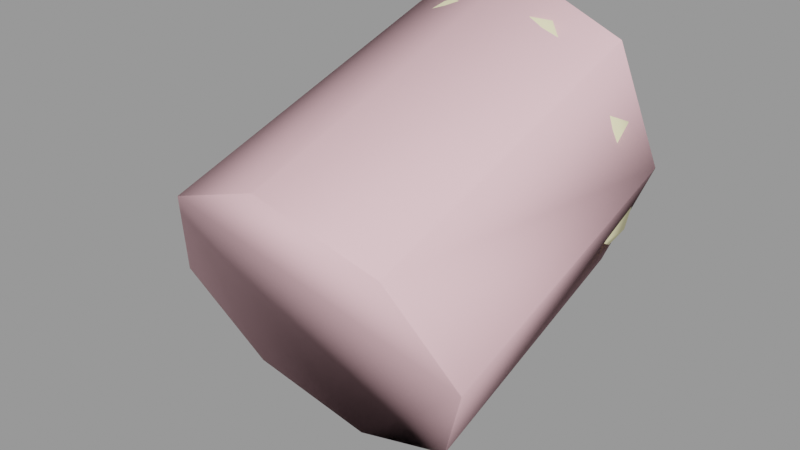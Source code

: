 # Source: steps_pipe_connection.blend  (saved by Blender 2.92.15; exported with 4.5.12 LTS)
import bpy
from mathutils import Matrix  # noqa: F401  (used for matrix-valued properties, if any)

bpy.ops.wm.read_factory_settings(use_empty=True)
scene = bpy.context.scene
scene.name = 'steps_pipe_connection.qc'

# ---- collections
col_steps_pipe_connection = bpy.data.collections.new('steps_pipe_connection'); scene.collection.children.link(col_steps_pipe_connection)

# ---- materials (node trees are filled in below, after node groups)
mat_steps_pipes_piece = bpy.data.materials.new('steps_pipes_piece')
mat_steps_pipes_piece.use_transparent_shadow = False
mat_steps_pipes_piece.diffuse_color = (0.9867, 0.921, 0.5571, 1.0)
mat_phy = bpy.data.materials.new('  phy')
mat_phy.use_transparent_shadow = False
mat_phy.diffuse_color = (0.9878, 0.6081, 0.6569, 1.0)

# ---- material node trees

# ---- meshes
me_steps_pipe_connection_reference = bpy.data.meshes.new('steps_pipe_connection_reference')
me_steps_pipe_connection_reference.from_pydata([(9.239, -7.076, -5.847), (9.239, -10.93, -7.4), (7.071, -6.34, -8.848), (7.071, -10.0, -10.34), (7.071, 0.2975, -6.878), (7.071, -2.906, -7.694), (3.827, 0.2975, -9.046), (3.827, -2.62, -9.767), (9.239, -8.812, 1.232), (10.0, -7.944, -2.307), (10.0, -3.837, -0.9324), (9.239, -4.341, 2.727), (7.071, -4.769, 5.829), (9.239, 0.2975, 4.019), (7.071, 0.2975, 7.264), (7.877, 0.8278, 8.069), (10.29, 0.8278, 4.455), (10.0, 0.2975, 0.1926), (11.14, 0.8278, 0.1926), (9.239, 0.2975, -3.634), (10.29, 0.8278, -4.07), (9.239, -3.333, -4.592), (3.827, -5.848, -10.85), (3.827, -9.386, -12.31), (7.877, 0.8278, -7.684), (4.263, 0.8278, -10.1), (10.29, 3.47, -4.07), (11.14, 3.47, 0.1926), (10.29, 3.47, 4.455), (7.877, 3.47, 8.069), (4.263, 3.47, 10.48), (4.263, 0.8278, 10.48), (3.827, 0.2975, 9.431), (3.827, -5.054, 7.902), (3.827, -10.04, 6.239), (7.071, -9.548, 4.233), (3.827, -14.66, 4.44), (-8e-06, 3.47, 11.33), (-8e-06, 4.0, 10.19), (-8e-06, 0.8278, 11.33), (-8e-06, 0.2975, 10.19), (-8e-06, -5.154, 8.63), (-8e-06, -10.21, 6.943), (-7e-06, -14.88, 5.13), (4.102, -15.22, 4.954), (7.071, -14.04, 2.476), (7.588, -14.54, 2.848), (9.239, -13.12, -0.4643), (9.926, -13.51, -0.3148), (10.0, -12.02, -3.932), (10.75, -12.29, -4.056), (-7e-06, -15.46, 5.692), (-7e-06, -19.15, 3.193), (3.827, -18.91, 2.508), (-7e-06, -19.12, 4.034), (4.102, -18.86, 3.301), (7.588, -18.13, 1.209), (9.926, -17.03, -1.934), (10.75, -15.73, -5.651), (9.926, -14.43, -9.367), (9.926, -11.07, -7.796), (7.588, -13.33, -12.51), (7.588, -10.04, -10.96), (4.102, -12.59, -14.6), (4.102, -9.358, -13.06), (-7e-06, -12.34, -15.33), (-7e-06, -13.0, -14.81), (3.827, -13.23, -14.12), (7.071, -13.9, -12.17), (9.239, -14.9, -9.252), (10.0, -16.07, -5.807), (9.239, -17.25, -2.363), (7.071, -18.25, 0.5566), (-8e-06, -9.118, -13.8), (-4.102, -9.358, -13.06), (-4.102, -12.59, -14.6), (-7.588, -10.04, -10.96), (-7.588, -13.33, -12.51), (-9.926, -11.07, -7.796), (-9.926, -14.43, -9.367), (-10.75, -12.29, -4.056), (-10.75, -15.73, -5.651), (-9.926, -13.51, -0.3149), (-9.926, -17.03, -1.934), (-10.0, -16.07, -5.807), (-9.239, -17.25, -2.363), (-3.827, -13.23, -14.12), (-7.071, -13.9, -12.17), (-9.239, -14.9, -9.252), (-10.0, -12.02, -3.932), (-9.239, -10.93, -7.4), (-7.071, -10.0, -10.34), (-3.827, -9.386, -12.31), (-8e-06, -9.169, -12.99), (-8e-06, -5.676, -11.56), (-8e-06, -2.52, -10.49), (-8e-06, 0.2975, -9.807), (-9.239, -7.076, -5.847), (-3.827, -2.62, -9.767), (-3.827, -5.848, -10.85), (-7.071, -6.34, -8.848), (-7.071, -2.906, -7.694), (-3.827, 0.2975, -9.046), (-8e-06, 0.8278, -10.95), (4.263, 3.47, -10.1), (7.877, 3.47, -7.684), (-8e-06, 3.47, -10.95), (-4.263, 0.8278, -10.1), (-7.071, 0.2975, -6.878), (-9.239, -3.333, -4.592), (-10.0, -7.944, -2.307), (-9.239, -13.12, -0.4643), (-7.588, -14.54, 2.848), (-7.588, -18.13, 1.209), (-7.071, -18.25, 0.5566), (-4.102, -18.86, 3.301), (-3.827, -18.91, 2.508), (-4.102, -15.22, 4.954), (-7.071, -14.04, 2.476), (-9.239, -8.812, 1.232), (-10.0, -3.837, -0.9324), (-9.239, 0.2975, -3.634), (-7.877, 0.8278, -7.684), (-4.263, 3.47, -10.1), (-9.239, -4.341, 2.727), (-10.0, 0.2975, 0.1926), (-10.29, 0.8278, -4.07), (-7.877, 3.47, -7.684), (-3.827, -14.66, 4.44), (-7.071, -9.548, 4.233), (-7.071, -4.769, 5.829), (-9.239, 0.2975, 4.019), (-11.14, 0.8278, 0.1926), (-10.29, 3.47, -4.07), (-7.071, 4.0, -6.878), (-3.827, 4.0, -9.046), (-3.827, -10.04, 6.239), (-9.239, 4.0, -3.634), (-3.827, 4.0, 9.431), (-4.263, 3.47, 10.48), (-7.071, 4.0, 7.264), (-7.877, 3.47, 8.069), (-9.239, 4.0, 4.019), (-10.29, 3.47, 4.455), (-10.0, 4.0, 0.1926), (-11.14, 3.47, 0.1926), (-10.29, 0.8278, 4.455), (-7.071, 0.2975, 7.264), (-3.827, -5.054, 7.902), (-3.827, 0.2975, 9.431), (-4.263, 0.8278, 10.48), (-7.877, 0.8278, 8.069), (-8e-06, 4.0, -9.807), (3.827, 4.0, -9.046), (7.071, 4.0, -6.878), (9.239, 4.0, -3.634), (10.0, 4.0, 0.1926), (9.239, 4.0, 4.019), (7.071, 4.0, 7.264), (3.827, 4.0, 9.431)], [], [(0, 1, 2), (1, 3, 2), (4, 5, 6), (6, 5, 7), (8, 9, 10), (11, 8, 10), (8, 11, 12), (13, 12, 11), (14, 12, 13), (14, 13, 15), (16, 15, 13), (13, 17, 16), (18, 16, 17), (17, 19, 18), (20, 18, 19), (19, 4, 20), (19, 21, 4), (4, 21, 5), (21, 0, 5), (0, 2, 5), (5, 2, 7), (2, 22, 7), (2, 3, 22), (3, 23, 22), (9, 0, 21), (10, 9, 21), (21, 19, 10), (17, 10, 19), (17, 11, 10), (13, 11, 17), (24, 4, 25), (24, 20, 4), (20, 24, 26), (20, 26, 27), (18, 20, 27), (18, 27, 28), (16, 18, 28), (16, 28, 29), (15, 16, 29), (15, 29, 30), (31, 15, 30), (15, 31, 14), (32, 14, 31), (32, 33, 14), (14, 33, 12), (33, 34, 12), (34, 35, 12), (34, 36, 35), (35, 8, 12), (37, 30, 38), (31, 30, 37), (39, 31, 37), (31, 39, 32), (40, 32, 39), (40, 41, 32), (32, 41, 33), (41, 42, 33), (42, 34, 33), (43, 34, 42), (36, 34, 43), (36, 43, 44), (45, 36, 44), (46, 45, 44), (47, 45, 46), (48, 47, 46), (49, 47, 48), (50, 49, 48), (36, 45, 35), (35, 45, 8), (45, 47, 8), (8, 47, 9), (47, 49, 9), (9, 49, 0), (49, 1, 0), (51, 44, 43), (52, 53, 54), (55, 54, 53), (51, 54, 55), (44, 51, 55), (44, 55, 56), (46, 44, 56), (56, 57, 46), (48, 46, 57), (57, 58, 48), (50, 48, 58), (59, 50, 58), (60, 50, 59), (59, 61, 60), (62, 60, 61), (61, 63, 62), (64, 62, 63), (64, 63, 65), (65, 63, 66), (67, 66, 63), (63, 61, 67), (68, 67, 61), (61, 59, 68), (69, 68, 59), (59, 58, 69), (70, 69, 58), (58, 57, 70), (71, 70, 57), (57, 56, 71), (72, 71, 56), (56, 55, 72), (53, 72, 55), (1, 49, 50), (60, 1, 50), (3, 1, 60), (62, 3, 60), (23, 3, 62), (64, 23, 62), (64, 73, 23), (73, 64, 65), (73, 65, 74), (74, 65, 75), (76, 74, 75), (77, 76, 75), (78, 76, 77), (79, 78, 77), (78, 79, 80), (80, 79, 81), (82, 80, 81), (83, 82, 81), (81, 84, 83), (84, 85, 83), (65, 66, 75), (66, 86, 75), (75, 86, 77), (86, 87, 77), (77, 87, 79), (87, 88, 79), (79, 88, 81), (88, 84, 81), (80, 82, 89), (89, 90, 80), (78, 80, 90), (90, 91, 78), (76, 78, 91), (91, 92, 76), (74, 76, 92), (92, 93, 74), (73, 74, 93), (93, 23, 73), (93, 94, 23), (23, 94, 22), (22, 94, 95), (7, 22, 95), (96, 7, 95), (6, 7, 96), (6, 96, 25), (4, 6, 25), (90, 89, 97), (96, 95, 98), (99, 100, 98), (98, 95, 99), (94, 99, 95), (93, 92, 94), (92, 99, 94), (92, 91, 99), (100, 99, 91), (91, 90, 100), (97, 100, 90), (100, 97, 101), (101, 98, 100), (102, 98, 101), (102, 96, 98), (96, 102, 103), (103, 25, 96), (25, 103, 104), (25, 104, 105), (24, 25, 105), (24, 105, 26), (103, 106, 104), (103, 107, 106), (107, 103, 102), (102, 108, 107), (108, 102, 101), (108, 101, 109), (109, 101, 97), (97, 110, 109), (110, 97, 89), (89, 111, 110), (111, 89, 82), (82, 112, 111), (112, 82, 83), (113, 112, 83), (83, 85, 113), (85, 114, 113), (113, 114, 115), (114, 116, 115), (117, 113, 115), (112, 113, 117), (112, 117, 118), (118, 111, 112), (111, 118, 119), (119, 110, 111), (110, 119, 120), (120, 109, 110), (121, 109, 120), (121, 108, 109), (108, 121, 122), (122, 107, 108), (107, 122, 123), (107, 123, 106), (124, 120, 119), (125, 120, 124), (125, 121, 120), (121, 125, 126), (126, 122, 121), (122, 126, 127), (122, 127, 123), (116, 52, 115), (54, 115, 52), (51, 115, 54), (117, 115, 51), (117, 51, 128), (128, 118, 117), (118, 128, 129), (129, 119, 118), (129, 130, 119), (119, 130, 124), (131, 124, 130), (131, 125, 124), (125, 131, 132), (132, 126, 125), (126, 132, 133), (126, 133, 127), (127, 133, 134), (134, 135, 127), (129, 136, 130), (136, 129, 128), (137, 134, 133), (38, 138, 37), (139, 37, 138), (138, 140, 139), (141, 139, 140), (140, 142, 141), (143, 141, 142), (142, 144, 143), (145, 143, 144), (144, 137, 145), (133, 145, 137), (132, 145, 133), (132, 146, 145), (146, 132, 131), (131, 147, 146), (147, 131, 130), (147, 130, 148), (148, 130, 136), (136, 42, 148), (43, 42, 136), (128, 43, 136), (43, 128, 51), (41, 148, 42), (40, 149, 41), (149, 148, 41), (149, 147, 148), (39, 150, 40), (149, 40, 150), (150, 151, 149), (147, 149, 151), (151, 146, 147), (146, 151, 143), (146, 143, 145), (151, 141, 143), (151, 150, 141), (150, 139, 141), (150, 39, 139), (39, 37, 139), (72, 53, 71), (53, 116, 71), (116, 88, 71), (85, 88, 116), (84, 88, 85), (114, 85, 116), (52, 116, 53), (70, 71, 69), (69, 71, 67), (71, 88, 67), (86, 67, 88), (87, 86, 88), (66, 67, 86), (68, 69, 67), (123, 127, 135), (135, 152, 123), (106, 123, 152), (152, 153, 106), (104, 106, 153), (153, 154, 104), (105, 104, 154), (154, 155, 105), (26, 105, 155), (155, 156, 26), (27, 26, 156), (156, 157, 27), (28, 27, 157), (157, 158, 28), (29, 28, 158), (158, 159, 29), (30, 29, 159), (159, 38, 30), (137, 144, 134), (134, 144, 152), (152, 144, 156), (154, 152, 156), (155, 154, 156), (135, 134, 152), (153, 152, 154), (157, 156, 158), (158, 156, 38), (144, 38, 156), (140, 38, 144), (142, 140, 144), (138, 38, 140), (159, 158, 38)])
me_steps_pipe_connection_reference.polygons.foreach_set('use_smooth', [True] * 316)
_uv = me_steps_pipe_connection_reference.uv_layers.new(name='UVMap')
_uv.uv.foreach_set('vector', [0.828, 0.3697, 0.828, 0.403, 0.7927, 0.3697, 0.828, 0.403, 0.7927, 0.403, 0.7927, 0.3697, 0.9175, 0.3697, 0.8578, 0.3697, 0.9175, 0.3356, 0.9175, 0.3356, 0.8578, 0.3697, 0.8578, 0.3356, 0.828, 0.4661, 0.828, 0.4351, 0.8578, 0.4351, 0.8578, 0.4661, 0.828, 0.4661, 0.8578, 0.4351, 0.828, 0.4661, 0.8578, 0.4661, 0.8578, 0.4965, 0.9175, 0.4661, 0.8578, 0.4965, 0.8578, 0.4661, 0.9175, 0.4965, 0.8578, 0.4965, 0.9175, 0.4661, 0.9175, 0.4965, 0.9175, 0.4661, 0.9403, 0.4965, 0.9403, 0.4661, 0.9403, 0.4965, 0.9175, 0.4661, 0.9175, 0.4661, 0.9175, 0.4351, 0.9403, 0.4661, 0.9403, 0.4351, 0.9403, 0.4661, 0.9175, 0.4351, 0.9175, 0.4351, 0.9175, 0.403, 0.9403, 0.4351, 0.9403, 0.403, 0.9403, 0.4351, 0.9175, 0.403, 0.9175, 0.403, 0.9175, 0.3697, 0.9403, 0.403, 0.9175, 0.403, 0.8578, 0.403, 0.9175, 0.3697, 0.9175, 0.3697, 0.8578, 0.403, 0.8578, 0.3697, 0.8578, 0.403, 0.828, 0.403, 0.8578, 0.3697, 0.828, 0.403, 0.828, 0.3697, 0.8578, 0.3697, 0.8578, 0.3697, 0.828, 0.3697, 0.8578, 0.3356, 0.828, 0.3697, 0.828, 0.3356, 0.8578, 0.3356, 0.828, 0.3697, 0.7927, 0.3697, 0.828, 0.3356, 0.7927, 0.3697, 0.7927, 0.3356, 0.828, 0.3356, 0.828, 0.4351, 0.828, 0.403, 0.8578, 0.403, 0.8578, 0.4351, 0.828, 0.4351, 0.8578, 0.403, 0.8578, 0.403, 0.9175, 0.403, 0.8578, 0.4351, 0.9175, 0.4351, 0.8578, 0.4351, 0.9175, 0.403, 0.9175, 0.4351, 0.8578, 0.4661, 0.8578, 0.4351, 0.9175, 0.4661, 0.8578, 0.4661, 0.9175, 0.4351, 0.9403, 0.3697, 0.9175, 0.3697, 0.9403, 0.3356, 0.9403, 0.3697, 0.9403, 0.403, 0.9175, 0.3697, 0.9403, 0.403, 0.9403, 0.3697, 0.9571, 0.403, 0.9403, 0.403, 0.9571, 0.403, 0.9571, 0.4351, 0.9403, 0.4351, 0.9403, 0.403, 0.9571, 0.4351, 0.9403, 0.4351, 0.9571, 0.4351, 0.9571, 0.4661, 0.9403, 0.4661, 0.9403, 0.4351, 0.9571, 0.4661, 0.9403, 0.4661, 0.9571, 0.4661, 0.9571, 0.4965, 0.9403, 0.4965, 0.9403, 0.4661, 0.9571, 0.4965, 0.9403, 0.4965, 0.9571, 0.4965, 0.9571, 0.5271, 0.9403, 0.5271, 0.9403, 0.4965, 0.9571, 0.5271, 0.9403, 0.4965, 0.9403, 0.5271, 0.9175, 0.4965, 0.9175, 0.5271, 0.9175, 0.4965, 0.9403, 0.5271, 0.9175, 0.5271, 0.8578, 0.5271, 0.9175, 0.4965, 0.9175, 0.4965, 0.8578, 0.5271, 0.8578, 0.4965, 0.8578, 0.5271, 0.828, 0.5271, 0.8578, 0.4965, 0.828, 0.5271, 0.828, 0.4965, 0.8578, 0.4965, 0.828, 0.5271, 0.7927, 0.5271, 0.828, 0.4965, 0.828, 0.4965, 0.828, 0.4661, 0.8578, 0.4965, 0.9571, 0.5603, 0.9571, 0.5271, 0.9905, 0.5603, 0.9403, 0.5271, 0.9571, 0.5271, 0.9571, 0.5603, 0.9403, 0.5603, 0.9403, 0.5271, 0.9571, 0.5603, 0.9403, 0.5271, 0.9403, 0.5603, 0.9175, 0.5271, 0.9175, 0.5603, 0.9175, 0.5271, 0.9403, 0.5603, 0.9175, 0.5603, 0.8578, 0.5603, 0.9175, 0.5271, 0.9175, 0.5271, 0.8578, 0.5603, 0.8578, 0.5271, 0.8578, 0.5603, 0.828, 0.5603, 0.8578, 0.5271, 0.828, 0.5603, 0.828, 0.5271, 0.8578, 0.5271, 0.7927, 0.5603, 0.828, 0.5271, 0.828, 0.5603, 0.7927, 0.5271, 0.828, 0.5271, 0.7927, 0.5603, 0.7927, 0.5271, 0.7927, 0.5603, 0.7858, 0.5271, 0.7927, 0.4965, 0.7927, 0.5271, 0.7858, 0.5271, 0.7858, 0.4965, 0.7927, 0.4965, 0.7858, 0.5271, 0.7927, 0.4661, 0.7927, 0.4965, 0.7858, 0.4965, 0.7858, 0.4661, 0.7927, 0.4661, 0.7858, 0.4965, 0.7927, 0.4351, 0.7927, 0.4661, 0.7858, 0.4661, 0.7858, 0.4351, 0.7927, 0.4351, 0.7858, 0.4661, 0.7927, 0.5271, 0.7927, 0.4965, 0.828, 0.4965, 0.828, 0.4965, 0.7927, 0.4965, 0.828, 0.4661, 0.7927, 0.4965, 0.7927, 0.4661, 0.828, 0.4661, 0.828, 0.4661, 0.7927, 0.4661, 0.828, 0.4351, 0.7927, 0.4661, 0.7927, 0.4351, 0.828, 0.4351, 0.828, 0.4351, 0.7927, 0.4351, 0.828, 0.403, 0.7927, 0.4351, 0.7927, 0.403, 0.828, 0.403, 0.7858, 0.5603, 0.7858, 0.5271, 0.7927, 0.5603, 0.7502, 0.5603, 0.7502, 0.5271, 0.7595, 0.5603, 0.7595, 0.5271, 0.7595, 0.5603, 0.7502, 0.5271, 0.7858, 0.5603, 0.7595, 0.5603, 0.7595, 0.5271, 0.7858, 0.5271, 0.7858, 0.5603, 0.7595, 0.5271, 0.7858, 0.5271, 0.7595, 0.5271, 0.7595, 0.4965, 0.7858, 0.4965, 0.7858, 0.5271, 0.7595, 0.4965, 0.7595, 0.4965, 0.7595, 0.4661, 0.7858, 0.4965, 0.7858, 0.4661, 0.7858, 0.4965, 0.7595, 0.4661, 0.7595, 0.4661, 0.7595, 0.4351, 0.7858, 0.4661, 0.7858, 0.4351, 0.7858, 0.4661, 0.7595, 0.4351, 0.7595, 0.403, 0.7858, 0.4351, 0.7595, 0.4351, 0.7858, 0.403, 0.7858, 0.4351, 0.7595, 0.403, 0.7595, 0.403, 0.7595, 0.3697, 0.7858, 0.403, 0.7858, 0.3697, 0.7858, 0.403, 0.7595, 0.3697, 0.7595, 0.3697, 0.7595, 0.3356, 0.7858, 0.3697, 0.7858, 0.3356, 0.7858, 0.3697, 0.7595, 0.3356, 0.7858, 0.3356, 0.7595, 0.3356, 0.7595, 0.296, 0.7595, 0.296, 0.7595, 0.3356, 0.7502, 0.296, 0.7502, 0.3356, 0.7502, 0.296, 0.7595, 0.3356, 0.7595, 0.3356, 0.7595, 0.3697, 0.7502, 0.3356, 0.7502, 0.3697, 0.7502, 0.3356, 0.7595, 0.3697, 0.7595, 0.3697, 0.7595, 0.403, 0.7502, 0.3697, 0.7502, 0.403, 0.7502, 0.3697, 0.7595, 0.403, 0.7595, 0.403, 0.7595, 0.4351, 0.7502, 0.403, 0.7502, 0.4351, 0.7502, 0.403, 0.7595, 0.4351, 0.7595, 0.4351, 0.7595, 0.4661, 0.7502, 0.4351, 0.7502, 0.4661, 0.7502, 0.4351, 0.7595, 0.4661, 0.7595, 0.4661, 0.7595, 0.4965, 0.7502, 0.4661, 0.7502, 0.4965, 0.7502, 0.4661, 0.7595, 0.4965, 0.7595, 0.4965, 0.7595, 0.5271, 0.7502, 0.4965, 0.7502, 0.5271, 0.7502, 0.4965, 0.7595, 0.5271, 0.7927, 0.403, 0.7927, 0.4351, 0.7858, 0.4351, 0.7858, 0.403, 0.7927, 0.403, 0.7858, 0.4351, 0.7927, 0.3697, 0.7927, 0.403, 0.7858, 0.403, 0.7858, 0.3697, 0.7927, 0.3697, 0.7858, 0.403, 0.7927, 0.3356, 0.7927, 0.3697, 0.7858, 0.3697, 0.7858, 0.3356, 0.7927, 0.3356, 0.7858, 0.3697, 0.7858, 0.3356, 0.7858, 0.296, 0.7927, 0.3356, 0.7858, 0.296, 0.7858, 0.3356, 0.7595, 0.296, 0.7858, 0.296, 0.7595, 0.296, 0.7858, 0.2641, 0.7858, 0.2641, 0.7595, 0.296, 0.7595, 0.2641, 0.7858, 0.2306, 0.7858, 0.2641, 0.7595, 0.2641, 0.7595, 0.2306, 0.7858, 0.2306, 0.7595, 0.2641, 0.7858, 0.1978, 0.7858, 0.2306, 0.7595, 0.2306, 0.7595, 0.1978, 0.7858, 0.1978, 0.7595, 0.2306, 0.7858, 0.1978, 0.7595, 0.1978, 0.7858, 0.1665, 0.7858, 0.1665, 0.7595, 0.1978, 0.7595, 0.1665, 0.7858, 0.1363, 0.7858, 0.1665, 0.7595, 0.1665, 0.7595, 0.1363, 0.7858, 0.1363, 0.7595, 0.1665, 0.7595, 0.1665, 0.7502, 0.1665, 0.7595, 0.1363, 0.7502, 0.1665, 0.7502, 0.1363, 0.7595, 0.1363, 0.7595, 0.296, 0.7502, 0.296, 0.7595, 0.2641, 0.7502, 0.296, 0.7502, 0.2641, 0.7595, 0.2641, 0.7595, 0.2641, 0.7502, 0.2641, 0.7595, 0.2306, 0.7502, 0.2641, 0.7502, 0.2306, 0.7595, 0.2306, 0.7595, 0.2306, 0.7502, 0.2306, 0.7595, 0.1978, 0.7502, 0.2306, 0.7502, 0.1978, 0.7595, 0.1978, 0.7595, 0.1978, 0.7502, 0.1978, 0.7595, 0.1665, 0.7502, 0.1978, 0.7502, 0.1665, 0.7595, 0.1665, 0.7858, 0.1665, 0.7858, 0.1363, 0.7927, 0.1665, 0.7927, 0.1665, 0.7927, 0.1978, 0.7858, 0.1665, 0.7858, 0.1978, 0.7858, 0.1665, 0.7927, 0.1978, 0.7927, 0.1978, 0.7927, 0.2306, 0.7858, 0.1978, 0.7858, 0.2306, 0.7858, 0.1978, 0.7927, 0.2306, 0.7927, 0.2306, 0.7927, 0.2641, 0.7858, 0.2306, 0.7858, 0.2641, 0.7858, 0.2306, 0.7927, 0.2641, 0.7927, 0.2641, 0.7927, 0.296, 0.7858, 0.2641, 0.7858, 0.296, 0.7858, 0.2641, 0.7927, 0.296, 0.7927, 0.296, 0.7927, 0.3356, 0.7858, 0.296, 0.7927, 0.296, 0.828, 0.296, 0.7927, 0.3356, 0.7927, 0.3356, 0.828, 0.296, 0.828, 0.3356, 0.828, 0.3356, 0.828, 0.296, 0.8578, 0.296, 0.8578, 0.3356, 0.828, 0.3356, 0.8578, 0.296, 0.9175, 0.296, 0.8578, 0.3356, 0.8578, 0.296, 0.9175, 0.3356, 0.8578, 0.3356, 0.9175, 0.296, 0.9175, 0.3356, 0.9175, 0.296, 0.9403, 0.3356, 0.9175, 0.3697, 0.9175, 0.3356, 0.9403, 0.3356, 0.7927, 0.1978, 0.7927, 0.1665, 0.828, 0.1978, 0.9175, 0.296, 0.8578, 0.296, 0.8578, 0.2641, 0.828, 0.2641, 0.828, 0.2306, 0.8578, 0.2641, 0.8578, 0.2641, 0.8578, 0.296, 0.828, 0.2641, 0.828, 0.296, 0.828, 0.2641, 0.8578, 0.296, 0.7927, 0.296, 0.7927, 0.2641, 0.828, 0.296, 0.7927, 0.2641, 0.828, 0.2641, 0.828, 0.296, 0.7927, 0.2641, 0.7927, 0.2306, 0.828, 0.2641, 0.828, 0.2306, 0.828, 0.2641, 0.7927, 0.2306, 0.7927, 0.2306, 0.7927, 0.1978, 0.828, 0.2306, 0.828, 0.1978, 0.828, 0.2306, 0.7927, 0.1978, 0.828, 0.2306, 0.828, 0.1978, 0.8578, 0.2306, 0.8578, 0.2306, 0.8578, 0.2641, 0.828, 0.2306, 0.9175, 0.2641, 0.8578, 0.2641, 0.8578, 0.2306, 0.9175, 0.2641, 0.9175, 0.296, 0.8578, 0.2641, 0.9175, 0.296, 0.9175, 0.2641, 0.9403, 0.296, 0.9403, 0.296, 0.9403, 0.3356, 0.9175, 0.296, 0.9403, 0.3356, 0.9403, 0.296, 0.9571, 0.3356, 0.9403, 0.3356, 0.9571, 0.3356, 0.9571, 0.3697, 0.9403, 0.3697, 0.9403, 0.3356, 0.9571, 0.3697, 0.9403, 0.3697, 0.9571, 0.3697, 0.9571, 0.403, 0.9403, 0.296, 0.9571, 0.296, 0.9571, 0.3356, 0.9403, 0.296, 0.9403, 0.2641, 0.9571, 0.296, 0.9403, 0.2641, 0.9403, 0.296, 0.9175, 0.2641, 0.9175, 0.2641, 0.9175, 0.2306, 0.9403, 0.2641, 0.9175, 0.2306, 0.9175, 0.2641, 0.8578, 0.2306, 0.9175, 0.2306, 0.8578, 0.2306, 0.8578, 0.1978, 0.8578, 0.1978, 0.8578, 0.2306, 0.828, 0.1978, 0.828, 0.1978, 0.828, 0.1665, 0.8578, 0.1978, 0.828, 0.1665, 0.828, 0.1978, 0.7927, 0.1665, 0.7927, 0.1665, 0.7927, 0.1363, 0.828, 0.1665, 0.7927, 0.1363, 0.7927, 0.1665, 0.7858, 0.1363, 0.7858, 0.1363, 0.7858, 0.1067, 0.7927, 0.1363, 0.7858, 0.1067, 0.7858, 0.1363, 0.7595, 0.1363, 0.7595, 0.1067, 0.7858, 0.1067, 0.7595, 0.1363, 0.7595, 0.1363, 0.7502, 0.1363, 0.7595, 0.1067, 0.7502, 0.1363, 0.7502, 0.1067, 0.7595, 0.1067, 0.7595, 0.1067, 0.7502, 0.1067, 0.7595, 0.07687, 0.7502, 0.1067, 0.7502, 0.07687, 0.7595, 0.07687, 0.7858, 0.07687, 0.7595, 0.1067, 0.7595, 0.07687, 0.7858, 0.1067, 0.7595, 0.1067, 0.7858, 0.07687, 0.7858, 0.1067, 0.7858, 0.07687, 0.7927, 0.1067, 0.7927, 0.1067, 0.7927, 0.1363, 0.7858, 0.1067, 0.7927, 0.1363, 0.7927, 0.1067, 0.828, 0.1363, 0.828, 0.1363, 0.828, 0.1665, 0.7927, 0.1363, 0.828, 0.1665, 0.828, 0.1363, 0.8578, 0.1665, 0.8578, 0.1665, 0.8578, 0.1978, 0.828, 0.1665, 0.9175, 0.1978, 0.8578, 0.1978, 0.8578, 0.1665, 0.9175, 0.1978, 0.9175, 0.2306, 0.8578, 0.1978, 0.9175, 0.2306, 0.9175, 0.1978, 0.9403, 0.2306, 0.9403, 0.2306, 0.9403, 0.2641, 0.9175, 0.2306, 0.9403, 0.2641, 0.9403, 0.2306, 0.9571, 0.2641, 0.9403, 0.2641, 0.9571, 0.2641, 0.9571, 0.296, 0.8578, 0.1363, 0.8578, 0.1665, 0.828, 0.1363, 0.9175, 0.1665, 0.8578, 0.1665, 0.8578, 0.1363, 0.9175, 0.1665, 0.9175, 0.1978, 0.8578, 0.1665, 0.9175, 0.1978, 0.9175, 0.1665, 0.9403, 0.1978, 0.9403, 0.1978, 0.9403, 0.2306, 0.9175, 0.1978, 0.9403, 0.2306, 0.9403, 0.1978, 0.9571, 0.2306, 0.9403, 0.2306, 0.9571, 0.2306, 0.9571, 0.2641, 0.7502, 0.07687, 0.7502, 0.05014, 0.7595, 0.07687, 0.7595, 0.05014, 0.7595, 0.07687, 0.7502, 0.05014, 0.7858, 0.05014, 0.7595, 0.07687, 0.7595, 0.05014, 0.7858, 0.07687, 0.7595, 0.07687, 0.7858, 0.05014, 0.7858, 0.07687, 0.7858, 0.05014, 0.7927, 0.07687, 0.7927, 0.07687, 0.7927, 0.1067, 0.7858, 0.07687, 0.7927, 0.1067, 0.7927, 0.07687, 0.828, 0.1067, 0.828, 0.1067, 0.828, 0.1363, 0.7927, 0.1067, 0.828, 0.1067, 0.8578, 0.1067, 0.828, 0.1363, 0.828, 0.1363, 0.8578, 0.1067, 0.8578, 0.1363, 0.9175, 0.1363, 0.8578, 0.1363, 0.8578, 0.1067, 0.9175, 0.1363, 0.9175, 0.1665, 0.8578, 0.1363, 0.9175, 0.1665, 0.9175, 0.1363, 0.9403, 0.1665, 0.9403, 0.1665, 0.9403, 0.1978, 0.9175, 0.1665, 0.9403, 0.1978, 0.9403, 0.1665, 0.9571, 0.1978, 0.9403, 0.1978, 0.9571, 0.1978, 0.9571, 0.2306, 0.9571, 0.2306, 0.9571, 0.1978, 0.9905, 0.2306, 0.9905, 0.2306, 0.9905, 0.2641, 0.9571, 0.2306, 0.828, 0.1067, 0.828, 0.07687, 0.8578, 0.1067, 0.828, 0.07687, 0.828, 0.1067, 0.7927, 0.07687, 0.9905, 0.1978, 0.9905, 0.2306, 0.9571, 0.1978, 0.9905, 0.05014, 0.9905, 0.07687, 0.9571, 0.05014, 0.9571, 0.07687, 0.9571, 0.05014, 0.9905, 0.07687, 0.9905, 0.07687, 0.9905, 0.1067, 0.9571, 0.07687, 0.9571, 0.1067, 0.9571, 0.07687, 0.9905, 0.1067, 0.9905, 0.1067, 0.9905, 0.1363, 0.9571, 0.1067, 0.9571, 0.1363, 0.9571, 0.1067, 0.9905, 0.1363, 0.9905, 0.1363, 0.9905, 0.1665, 0.9571, 0.1363, 0.9571, 0.1665, 0.9571, 0.1363, 0.9905, 0.1665, 0.9905, 0.1665, 0.9905, 0.1978, 0.9571, 0.1665, 0.9571, 0.1978, 0.9571, 0.1665, 0.9905, 0.1978, 0.9403, 0.1665, 0.9571, 0.1665, 0.9571, 0.1978, 0.9403, 0.1665, 0.9403, 0.1363, 0.9571, 0.1665, 0.9403, 0.1363, 0.9403, 0.1665, 0.9175, 0.1363, 0.9175, 0.1363, 0.9175, 0.1067, 0.9403, 0.1363, 0.9175, 0.1067, 0.9175, 0.1363, 0.8578, 0.1067, 0.9175, 0.1067, 0.8578, 0.1067, 0.8578, 0.07687, 0.8578, 0.07687, 0.8578, 0.1067, 0.828, 0.07687, 0.828, 0.07687, 0.828, 0.05014, 0.8578, 0.07687, 0.7927, 0.05014, 0.828, 0.05014, 0.828, 0.07687, 0.7927, 0.07687, 0.7927, 0.05014, 0.828, 0.07687, 0.7927, 0.05014, 0.7927, 0.07687, 0.7858, 0.05014, 0.8578, 0.05014, 0.8578, 0.07687, 0.828, 0.05014, 0.9175, 0.05014, 0.9175, 0.07687, 0.8578, 0.05014, 0.9175, 0.07687, 0.8578, 0.07687, 0.8578, 0.05014, 0.9175, 0.07687, 0.9175, 0.1067, 0.8578, 0.07687, 0.9403, 0.05014, 0.9403, 0.07687, 0.9175, 0.05014, 0.9175, 0.07687, 0.9175, 0.05014, 0.9403, 0.07687, 0.9403, 0.07687, 0.9403, 0.1067, 0.9175, 0.07687, 0.9175, 0.1067, 0.9175, 0.07687, 0.9403, 0.1067, 0.9403, 0.1067, 0.9403, 0.1363, 0.9175, 0.1067, 0.9403, 0.1363, 0.9403, 0.1067, 0.9571, 0.1363, 0.9403, 0.1363, 0.9571, 0.1363, 0.9571, 0.1665, 0.9403, 0.1067, 0.9571, 0.1067, 0.9571, 0.1363, 0.9403, 0.1067, 0.9403, 0.07687, 0.9571, 0.1067, 0.9403, 0.07687, 0.9571, 0.07687, 0.9571, 0.1067, 0.9403, 0.07687, 0.9403, 0.05014, 0.9571, 0.07687, 0.9403, 0.05014, 0.9571, 0.05014, 0.9571, 0.07687, 0.9771, 0.9806, 0.9639, 0.989, 0.9859, 0.9681, 0.9639, 0.989, 0.9328, 0.989, 0.9859, 0.9681, 0.9328, 0.989, 0.9108, 0.9385, 0.9859, 0.9681, 0.9108, 0.9681, 0.9108, 0.9385, 0.9328, 0.989, 0.9077, 0.9533, 0.9108, 0.9385, 0.9108, 0.9681, 0.9196, 0.9806, 0.9108, 0.9681, 0.9328, 0.989, 0.9484, 0.992, 0.9328, 0.989, 0.9639, 0.989, 0.989, 0.9533, 0.9859, 0.9681, 0.9859, 0.9385, 0.9859, 0.9385, 0.9859, 0.9681, 0.9639, 0.9176, 0.9859, 0.9681, 0.9108, 0.9385, 0.9639, 0.9176, 0.9328, 0.9176, 0.9639, 0.9176, 0.9108, 0.9385, 0.9196, 0.926, 0.9328, 0.9176, 0.9108, 0.9385, 0.9484, 0.9147, 0.9639, 0.9176, 0.9328, 0.9176, 0.9771, 0.926, 0.9859, 0.9385, 0.9639, 0.9176, 0.9571, 0.2641, 0.9571, 0.2306, 0.9905, 0.2641, 0.9905, 0.2641, 0.9905, 0.296, 0.9571, 0.2641, 0.9571, 0.296, 0.9571, 0.2641, 0.9905, 0.296, 0.9905, 0.296, 0.9905, 0.3356, 0.9571, 0.296, 0.9571, 0.3356, 0.9571, 0.296, 0.9905, 0.3356, 0.9905, 0.3356, 0.9905, 0.3697, 0.9571, 0.3356, 0.9571, 0.3697, 0.9571, 0.3356, 0.9905, 0.3697, 0.9905, 0.3697, 0.9905, 0.403, 0.9571, 0.3697, 0.9571, 0.403, 0.9571, 0.3697, 0.9905, 0.403, 0.9905, 0.403, 0.9905, 0.4351, 0.9571, 0.403, 0.9571, 0.4351, 0.9571, 0.403, 0.9905, 0.4351, 0.9905, 0.4351, 0.9905, 0.4661, 0.9571, 0.4351, 0.9571, 0.4661, 0.9571, 0.4351, 0.9905, 0.4661, 0.9905, 0.4661, 0.9905, 0.4965, 0.9571, 0.4661, 0.9571, 0.4965, 0.9571, 0.4661, 0.9905, 0.4965, 0.9905, 0.4965, 0.9905, 0.5271, 0.9571, 0.4965, 0.9571, 0.5271, 0.9571, 0.4965, 0.9905, 0.5271, 0.9905, 0.5271, 0.9905, 0.5603, 0.9571, 0.5271, 0.8271, 0.9589, 0.824, 0.9434, 0.8359, 0.9721, 0.8359, 0.9721, 0.824, 0.9434, 0.8646, 0.984, 0.8646, 0.984, 0.824, 0.9434, 0.9052, 0.9434, 0.8933, 0.9721, 0.8646, 0.984, 0.9052, 0.9434, 0.9021, 0.9589, 0.8933, 0.9721, 0.9052, 0.9434, 0.849, 0.9809, 0.8359, 0.9721, 0.8646, 0.984, 0.8801, 0.9809, 0.8646, 0.984, 0.8933, 0.9721, 0.9021, 0.9278, 0.9052, 0.9434, 0.8933, 0.9146, 0.8933, 0.9146, 0.9052, 0.9434, 0.8646, 0.9027, 0.824, 0.9434, 0.8646, 0.9027, 0.9052, 0.9434, 0.8359, 0.9146, 0.8646, 0.9027, 0.824, 0.9434, 0.8271, 0.9278, 0.8359, 0.9146, 0.824, 0.9434, 0.849, 0.9058, 0.8646, 0.9027, 0.8359, 0.9146, 0.8801, 0.9058, 0.8933, 0.9146, 0.8646, 0.9027])
me_steps_pipe_connection_reference.materials.append(mat_steps_pipes_piece)
me_steps_pipe_connection_reference.use_remesh_fix_poles = True
me_steps_pipe_connection_reference.use_remesh_preserve_attributes = False
me_steps_pipe_connection_reference.use_mirror_vertex_groups = False
me_steps_pipe_connection_reference.update()
me_steps_pipe_connection_reference.normals_split_custom_set([tuple(v) for v in zip(*[iter([0.9169, 0.1383, -0.3745, 0.7349, 0.6677, -0.1184, 0.6892, 0.2522, -0.6793, 0.7349, 0.6677, -0.1184, 0.5393, 0.768, -0.3455, 0.6892, 0.2522, -0.6793, 0.6252, -0.4658, -0.6262, 0.6926, 0.204, -0.6918, 0.3421, -0.4448, -0.8277, 0.3421, -0.4448, -0.8277, 0.6926, 0.204, -0.6918, 0.3697, 0.2603, -0.8919, 0.917, -0.1364, 0.3749, 1.0, 0.0002037, 8.024e-05, 1.0, -0.0003276, -3.422e-05, 0.9179, -0.1164, 0.3794, 0.917, -0.1364, 0.3749, 1.0, -0.0003276, -3.422e-05, 0.917, -0.1364, 0.3749, 0.9179, -0.1164, 0.3794, 0.6916, -0.2128, 0.6902, 0.7488, -0.5857, 0.3102, 0.6916, -0.2128, 0.6902, 0.9179, -0.1164, 0.3794, 0.5541, -0.6213, 0.5541, 0.6916, -0.2128, 0.6902, 0.7488, -0.5857, 0.3102, 0.5541, -0.6213, 0.5541, 0.7488, -0.5857, 0.3102, 0.5943, -0.5418, 0.5943, 0.7765, -0.5418, 0.3216, 0.5943, -0.5418, 0.5943, 0.7488, -0.5857, 0.3102, 0.7488, -0.5857, 0.3102, 0.84, -0.5426, -2.069e-05, 0.7765, -0.5418, 0.3216, 0.8405, -0.5418, 2.858e-06, 0.7765, -0.5418, 0.3216, 0.84, -0.5426, -2.069e-05, 0.84, -0.5426, -2.069e-05, 0.8, -0.5, -0.3318, 0.8405, -0.5418, 2.858e-06, 0.7765, -0.5418, -0.3216, 0.8405, -0.5418, 2.858e-06, 0.8, -0.5, -0.3318, 0.8, -0.5, -0.3318, 0.6252, -0.4658, -0.6262, 0.7765, -0.5418, -0.3216, 0.8, -0.5, -0.3318, 0.9181, 0.1134, -0.3799, 0.6252, -0.4658, -0.6262, 0.6252, -0.4658, -0.6262, 0.9181, 0.1134, -0.3799, 0.6926, 0.204, -0.6918, 0.9181, 0.1134, -0.3799, 0.9169, 0.1383, -0.3745, 0.6926, 0.204, -0.6918, 0.9169, 0.1383, -0.3745, 0.6892, 0.2522, -0.6793, 0.6926, 0.204, -0.6918, 0.6926, 0.204, -0.6918, 0.6892, 0.2522, -0.6793, 0.3697, 0.2603, -0.8919, 0.6892, 0.2522, -0.6793, 0.3664, 0.325, -0.8719, 0.3697, 0.2603, -0.8919, 0.6892, 0.2522, -0.6793, 0.5393, 0.768, -0.3455, 0.3664, 0.325, -0.8719, 0.5393, 0.768, -0.3455, 0.282, 0.8295, -0.4821, 0.3664, 0.325, -0.8719, 1.0, 0.0002037, 8.024e-05, 0.9169, 0.1383, -0.3745, 0.9181, 0.1134, -0.3799, 1.0, -0.0003276, -3.422e-05, 1.0, 0.0002037, 8.024e-05, 0.9181, 0.1134, -0.3799, 0.9181, 0.1134, -0.3799, 0.8, -0.5, -0.3318, 1.0, -0.0003276, -3.422e-05, 0.84, -0.5426, -2.069e-05, 1.0, -0.0003276, -3.422e-05, 0.8, -0.5, -0.3318, 0.84, -0.5426, -2.069e-05, 0.9179, -0.1164, 0.3794, 1.0, -0.0003276, -3.422e-05, 0.7488, -0.5857, 0.3102, 0.9179, -0.1164, 0.3794, 0.84, -0.5426, -2.069e-05, 0.5943, -0.5419, -0.5943, 0.6252, -0.4658, -0.6262, 0.3216, -0.5418, -0.7765, 0.5943, -0.5419, -0.5943, 0.7765, -0.5418, -0.3216, 0.6252, -0.4658, -0.6262, 0.7765, -0.5418, -0.3216, 0.5943, -0.5419, -0.5943, 0.7765, 0.5418, -0.3216, 0.7765, -0.5418, -0.3216, 0.7765, 0.5418, -0.3216, 0.8405, 0.5418, 1.436e-06, 0.8405, -0.5418, 2.858e-06, 0.7765, -0.5418, -0.3216, 0.8405, 0.5418, 1.436e-06, 0.8405, -0.5418, 2.858e-06, 0.8405, 0.5418, 1.436e-06, 0.7765, 0.5418, 0.3216, 0.7765, -0.5418, 0.3216, 0.8405, -0.5418, 2.858e-06, 0.7765, 0.5418, 0.3216, 0.7765, -0.5418, 0.3216, 0.7765, 0.5418, 0.3216, 0.5943, 0.5418, 0.5943, 0.5943, -0.5418, 0.5943, 0.7765, -0.5418, 0.3216, 0.5943, 0.5418, 0.5943, 0.5943, -0.5418, 0.5943, 0.5943, 0.5418, 0.5943, 0.3216, 0.5418, 0.7765, 0.3216, -0.5418, 0.7765, 0.5943, -0.5418, 0.5943, 0.3216, 0.5418, 0.7765, 0.5943, -0.5418, 0.5943, 0.3216, -0.5418, 0.7765, 0.5541, -0.6213, 0.5541, 0.2927, -0.6442, 0.7067, 0.5541, -0.6213, 0.5541, 0.3216, -0.5418, 0.7765, 0.2927, -0.6442, 0.7067, 0.3689, -0.2748, 0.8879, 0.5541, -0.6213, 0.5541, 0.5541, -0.6213, 0.5541, 0.3689, -0.2748, 0.8879, 0.6916, -0.2128, 0.6902, 0.3689, -0.2748, 0.8879, 0.3669, -0.3162, 0.8749, 0.6916, -0.2128, 0.6902, 0.3669, -0.3162, 0.8749, 0.6893, -0.2468, 0.6811, 0.6916, -0.2128, 0.6902, 0.3669, -0.3162, 0.8749, 0.3178, 0.2275, 0.9205, 0.6893, -0.2468, 0.6811, 0.6893, -0.2468, 0.6811, 0.917, -0.1364, 0.3749, 0.6916, -0.2128, 0.6902, 2.885e-06, 0.5418, 0.8405, 0.3216, 0.5418, 0.7765, 2.467e-08, 0.9579, 0.287, 0.3216, -0.5418, 0.7765, 0.3216, 0.5418, 0.7765, 2.885e-06, 0.5418, 0.8405, 6.962e-08, -0.5418, 0.8405, 0.3216, -0.5418, 0.7765, 2.885e-06, 0.5418, 0.8405, 0.3216, -0.5418, 0.7765, 6.962e-08, -0.5418, 0.8405, 0.2927, -0.6442, 0.7067, 2.151e-07, -0.652, 0.7582, 0.2927, -0.6442, 0.7067, 6.962e-08, -0.5418, 0.8405, 2.151e-07, -0.652, 0.7582, -1.007e-06, -0.2964, 0.9551, 0.2927, -0.6442, 0.7067, 0.2927, -0.6442, 0.7067, -1.007e-06, -0.2964, 0.9551, 0.3689, -0.2748, 0.8879, -1.007e-06, -0.2964, 0.9551, -1.282e-06, -0.3401, 0.9404, 0.3689, -0.2748, 0.8879, -1.282e-06, -0.3401, 0.9404, 0.3669, -0.3162, 0.8749, 0.3689, -0.2748, 0.8879, 7.721e-07, 0.2032, 0.9791, 0.3669, -0.3162, 0.8749, -1.282e-06, -0.3401, 0.9404, 0.3178, 0.2275, 0.9205, 0.3669, -0.3162, 0.8749, 7.721e-07, 0.2032, 0.9791, 0.3178, 0.2275, 0.9205, 7.721e-07, 0.2032, 0.9791, 0.3232, 0.203, 0.9243, 0.591, 0.2986, 0.7494, 0.3178, 0.2275, 0.9205, 0.3232, 0.203, 0.9243, 0.5989, 0.2805, 0.7501, 0.591, 0.2986, 0.7494, 0.3232, 0.203, 0.9243, 0.7722, 0.4089, 0.4863, 0.591, 0.2986, 0.7494, 0.5989, 0.2805, 0.7501, 0.778, 0.3997, 0.4848, 0.7722, 0.4089, 0.4863, 0.5989, 0.2805, 0.7501, 0.8227, 0.5405, 0.1763, 0.7722, 0.4089, 0.4863, 0.778, 0.3997, 0.4848, 0.8227, 0.5405, 0.1763, 0.8227, 0.5405, 0.1763, 0.778, 0.3997, 0.4848, 0.3178, 0.2275, 0.9205, 0.591, 0.2986, 0.7494, 0.6893, -0.2468, 0.6811, 0.6893, -0.2468, 0.6811, 0.591, 0.2986, 0.7494, 0.917, -0.1364, 0.3749, 0.591, 0.2986, 0.7494, 0.7722, 0.4089, 0.4863, 0.917, -0.1364, 0.3749, 0.917, -0.1364, 0.3749, 0.7722, 0.4089, 0.4863, 1.0, 0.0002037, 8.024e-05, 0.7722, 0.4089, 0.4863, 0.8227, 0.5405, 0.1763, 1.0, 0.0002037, 8.024e-05, 1.0, 0.0002037, 8.024e-05, 0.8227, 0.5405, 0.1763, 0.9169, 0.1383, -0.3745, 0.8227, 0.5405, 0.1763, 0.7349, 0.6677, -0.1184, 0.9169, 0.1383, -0.3745, 4.899e-06, 0.1765, 0.9843, 0.3232, 0.203, 0.9243, 7.721e-07, 0.2032, 0.9791, -1.367e-06, -0.9966, -0.08289, 0.09256, -0.9911, -0.09561, -0.0002325, -0.8323, 0.5544, 0.2944, -0.8106, 0.5062, -0.0002325, -0.8323, 0.5544, 0.09256, -0.9911, -0.09561, 4.899e-06, 0.1765, 0.9843, -0.0002325, -0.8323, 0.5544, 0.2944, -0.8106, 0.5062, 0.3232, 0.203, 0.9243, 4.899e-06, 0.1765, 0.9843, 0.2944, -0.8106, 0.5062, 0.3232, 0.203, 0.9243, 0.2944, -0.8106, 0.5062, 0.5602, -0.7453, 0.3614, 0.5989, 0.2805, 0.7501, 0.3232, 0.203, 0.9243, 0.5602, -0.7453, 0.3614, 0.5602, -0.7453, 0.3614, 0.7595, -0.6382, 0.1257, 0.5989, 0.2805, 0.7501, 0.778, 0.3997, 0.4848, 0.5989, 0.2805, 0.7501, 0.7595, -0.6382, 0.1257, 0.7595, -0.6382, 0.1257, 0.848, -0.5001, -0.1755, 0.778, 0.3997, 0.4848, 0.8227, 0.5405, 0.1763, 0.778, 0.3997, 0.4848, 0.848, -0.5001, -0.1755, 0.7963, -0.3539, -0.4906, 0.8227, 0.5405, 0.1763, 0.848, -0.5001, -0.1755, 0.7294, 0.6749, -0.1122, 0.8227, 0.5405, 0.1763, 0.7963, -0.3539, -0.4906, 0.7963, -0.3539, -0.4906, 0.6105, -0.2285, -0.7583, 0.7294, 0.6749, -0.1122, 0.5319, 0.7793, -0.3313, 0.7294, 0.6749, -0.1122, 0.6105, -0.2285, -0.7583, 0.6105, -0.2285, -0.7583, 0.3288, -0.1458, -0.9331, 0.5319, 0.7793, -0.3313, 0.277, 0.8427, -0.4615, 0.5319, 0.7793, -0.3313, 0.3288, -0.1458, -0.9331, 0.277, 0.8427, -0.4615, 0.3288, -0.1458, -0.9331, 6.054e-07, -0.1173, -0.9931, 6.054e-07, -0.1173, -0.9931, 0.3288, -0.1458, -0.9331, 1.32e-07, -0.7578, -0.6525, 0.1335, -0.7694, -0.6246, 1.32e-07, -0.7578, -0.6525, 0.3288, -0.1458, -0.9331, 0.3288, -0.1458, -0.9331, 0.6105, -0.2285, -0.7583, 0.1335, -0.7694, -0.6246, 0.2414, -0.8021, -0.5463, 0.1335, -0.7694, -0.6246, 0.6105, -0.2285, -0.7583, 0.6105, -0.2285, -0.7583, 0.7963, -0.3539, -0.4906, 0.2414, -0.8021, -0.5463, 0.3019, -0.849, -0.4337, 0.2414, -0.8021, -0.5463, 0.7963, -0.3539, -0.4906, 0.7963, -0.3539, -0.4906, 0.848, -0.5001, -0.1755, 0.3019, -0.849, -0.4337, 0.3051, -0.8995, -0.3126, 0.3019, -0.849, -0.4337, 0.848, -0.5001, -0.1755, 0.848, -0.5001, -0.1755, 0.7595, -0.6382, 0.1257, 0.3051, -0.8995, -0.3126, 0.2587, -0.9431, -0.2087, 0.3051, -0.8995, -0.3126, 0.7595, -0.6382, 0.1257, 0.7595, -0.6382, 0.1257, 0.5602, -0.7453, 0.3614, 0.2587, -0.9431, -0.2087, 0.1819, -0.9739, -0.1361, 0.2587, -0.9431, -0.2087, 0.5602, -0.7453, 0.3614, 0.5602, -0.7453, 0.3614, 0.2944, -0.8106, 0.5062, 0.1819, -0.9739, -0.1361, 0.09256, -0.9911, -0.09561, 0.1819, -0.9739, -0.1361, 0.2944, -0.8106, 0.5062, 0.7349, 0.6677, -0.1184, 0.8227, 0.5405, 0.1763, 0.8227, 0.5405, 0.1763, 0.7294, 0.6749, -0.1122, 0.7349, 0.6677, -0.1184, 0.8227, 0.5405, 0.1763, 0.5393, 0.768, -0.3455, 0.7349, 0.6677, -0.1184, 0.7294, 0.6749, -0.1122, 0.5319, 0.7793, -0.3313, 0.5393, 0.768, -0.3455, 0.7294, 0.6749, -0.1122, 0.282, 0.8295, -0.4821, 0.5393, 0.768, -0.3455, 0.5319, 0.7793, -0.3313, 0.277, 0.8427, -0.4615, 0.282, 0.8295, -0.4821, 0.5319, 0.7793, -0.3313, 0.277, 0.8427, -0.4615, 2.704e-06, 0.8637, -0.504, 0.282, 0.8295, -0.4821, 2.704e-06, 0.8637, -0.504, 0.277, 0.8427, -0.4615, 6.054e-07, -0.1173, -0.9931, 2.704e-06, 0.8637, -0.504, 6.054e-07, -0.1173, -0.9931, -0.277, 0.8428, -0.4615, -0.277, 0.8428, -0.4615, 6.054e-07, -0.1173, -0.9931, -0.3288, -0.1458, -0.9331, -0.532, 0.7792, -0.3313, -0.277, 0.8428, -0.4615, -0.3288, -0.1458, -0.9331, -0.6105, -0.2285, -0.7583, -0.532, 0.7792, -0.3313, -0.3288, -0.1458, -0.9331, -0.7294, 0.6749, -0.1122, -0.532, 0.7792, -0.3313, -0.6105, -0.2285, -0.7583, -0.7963, -0.3539, -0.4906, -0.7294, 0.6749, -0.1122, -0.6105, -0.2285, -0.7583, -0.7294, 0.6749, -0.1122, -0.7963, -0.3539, -0.4906, -0.8227, 0.5405, 0.1763, -0.8227, 0.5405, 0.1763, -0.7963, -0.3539, -0.4906, -0.848, -0.5, -0.1755, -0.778, 0.3997, 0.4848, -0.8227, 0.5405, 0.1763, -0.848, -0.5, -0.1755, -0.7595, -0.6382, 0.1257, -0.778, 0.3997, 0.4848, -0.848, -0.5, -0.1755, -0.848, -0.5, -0.1755, -0.3051, -0.8995, -0.3126, -0.7595, -0.6382, 0.1257, -0.3051, -0.8995, -0.3126, -0.2587, -0.9431, -0.2087, -0.7595, -0.6382, 0.1257, 6.054e-07, -0.1173, -0.9931, 1.32e-07, -0.7578, -0.6525, -0.3288, -0.1458, -0.9331, 1.32e-07, -0.7578, -0.6525, -0.1335, -0.7694, -0.6247, -0.3288, -0.1458, -0.9331, -0.3288, -0.1458, -0.9331, -0.1335, -0.7694, -0.6247, -0.6105, -0.2285, -0.7583, -0.1335, -0.7694, -0.6247, -0.2414, -0.8021, -0.5463, -0.6105, -0.2285, -0.7583, -0.6105, -0.2285, -0.7583, -0.2414, -0.8021, -0.5463, -0.7963, -0.3539, -0.4906, -0.2414, -0.8021, -0.5463, -0.3018, -0.849, -0.4337, -0.7963, -0.3539, -0.4906, -0.7963, -0.3539, -0.4906, -0.3018, -0.849, -0.4337, -0.848, -0.5, -0.1755, -0.3018, -0.849, -0.4337, -0.3051, -0.8995, -0.3126, -0.848, -0.5, -0.1755, -0.8227, 0.5405, 0.1763, -0.778, 0.3997, 0.4848, -0.8227, 0.5405, 0.1763, -0.8227, 0.5405, 0.1763, -0.7349, 0.6678, -0.1184, -0.8227, 0.5405, 0.1763, -0.7294, 0.6749, -0.1122, -0.8227, 0.5405, 0.1763, -0.7349, 0.6678, -0.1184, -0.7349, 0.6678, -0.1184, -0.5393, 0.7679, -0.3455, -0.7294, 0.6749, -0.1122, -0.532, 0.7792, -0.3313, -0.7294, 0.6749, -0.1122, -0.5393, 0.7679, -0.3455, -0.5393, 0.7679, -0.3455, -0.282, 0.8295, -0.4822, -0.532, 0.7792, -0.3313, -0.277, 0.8428, -0.4615, -0.532, 0.7792, -0.3313, -0.282, 0.8295, -0.4822, -0.282, 0.8295, -0.4822, 2.6e-06, 0.8499, -0.5269, -0.277, 0.8428, -0.4615, 2.704e-06, 0.8637, -0.504, -0.277, 0.8428, -0.4615, 2.6e-06, 0.8499, -0.5269, 2.6e-06, 0.8499, -0.5269, 0.282, 0.8295, -0.4821, 2.704e-06, 0.8637, -0.504, 2.6e-06, 0.8499, -0.5269, 1.521e-06, 0.3495, -0.9369, 0.282, 0.8295, -0.4821, 0.282, 0.8295, -0.4821, 1.521e-06, 0.3495, -0.9369, 0.3664, 0.325, -0.8719, 0.3664, 0.325, -0.8719, 1.521e-06, 0.3495, -0.9369, 7.212e-09, 0.279, -0.9603, 0.3697, 0.2603, -0.8919, 0.3664, 0.325, -0.8719, 7.212e-09, 0.279, -0.9603, -1.538e-06, -0.4378, -0.8991, 0.3697, 0.2603, -0.8919, 7.212e-09, 0.279, -0.9603, 0.3421, -0.4448, -0.8277, 0.3697, 0.2603, -0.8919, -1.538e-06, -0.4378, -0.8991, 0.3421, -0.4448, -0.8277, -1.538e-06, -0.4378, -0.8991, 0.3216, -0.5418, -0.7765, 0.6252, -0.4658, -0.6262, 0.3421, -0.4448, -0.8277, 0.3216, -0.5418, -0.7765, -0.7349, 0.6678, -0.1184, -0.8227, 0.5405, 0.1763, -0.9169, 0.1383, -0.3745, -1.538e-06, -0.4378, -0.8991, 7.212e-09, 0.279, -0.9603, -0.37, 0.2602, -0.8918, -0.3665, 0.325, -0.8718, -0.6893, 0.2522, -0.6792, -0.37, 0.2602, -0.8918, -0.37, 0.2602, -0.8918, 7.212e-09, 0.279, -0.9603, -0.3665, 0.325, -0.8718, 1.521e-06, 0.3495, -0.9369, -0.3665, 0.325, -0.8718, 7.212e-09, 0.279, -0.9603, 2.6e-06, 0.8499, -0.5269, -0.282, 0.8295, -0.4822, 1.521e-06, 0.3495, -0.9369, -0.282, 0.8295, -0.4822, -0.3665, 0.325, -0.8718, 1.521e-06, 0.3495, -0.9369, -0.282, 0.8295, -0.4822, -0.5393, 0.7679, -0.3455, -0.3665, 0.325, -0.8718, -0.6893, 0.2522, -0.6792, -0.3665, 0.325, -0.8718, -0.5393, 0.7679, -0.3455, -0.5393, 0.7679, -0.3455, -0.7349, 0.6678, -0.1184, -0.6893, 0.2522, -0.6792, -0.9169, 0.1383, -0.3745, -0.6893, 0.2522, -0.6792, -0.7349, 0.6678, -0.1184, -0.6893, 0.2522, -0.6792, -0.9169, 0.1383, -0.3745, -0.6927, 0.204, -0.6918, -0.6927, 0.204, -0.6918, -0.37, 0.2602, -0.8918, -0.6893, 0.2522, -0.6792, -0.3421, -0.4448, -0.8277, -0.37, 0.2602, -0.8918, -0.6927, 0.204, -0.6918, -0.3421, -0.4448, -0.8277, -1.538e-06, -0.4378, -0.8991, -0.37, 0.2602, -0.8918, -1.538e-06, -0.4378, -0.8991, -0.3421, -0.4448, -0.8277, 1.674e-06, -0.5418, -0.8405, 1.674e-06, -0.5418, -0.8405, 0.3216, -0.5418, -0.7765, -1.538e-06, -0.4378, -0.8991, 0.3216, -0.5418, -0.7765, 1.674e-06, -0.5418, -0.8405, 0.3216, 0.5418, -0.7765, 0.3216, -0.5418, -0.7765, 0.3216, 0.5418, -0.7765, 0.5943, 0.5418, -0.5943, 0.5943, -0.5419, -0.5943, 0.3216, -0.5418, -0.7765, 0.5943, 0.5418, -0.5943, 0.5943, -0.5419, -0.5943, 0.5943, 0.5418, -0.5943, 0.7765, 0.5418, -0.3216, 1.674e-06, -0.5418, -0.8405, 2.1e-07, 0.5418, -0.8405, 0.3216, 0.5418, -0.7765, 1.674e-06, -0.5418, -0.8405, -0.3216, -0.5418, -0.7765, 2.1e-07, 0.5418, -0.8405, -0.3216, -0.5418, -0.7765, 1.674e-06, -0.5418, -0.8405, -0.3421, -0.4448, -0.8277, -0.3421, -0.4448, -0.8277, -0.6252, -0.4658, -0.6262, -0.3216, -0.5418, -0.7765, -0.6252, -0.4658, -0.6262, -0.3421, -0.4448, -0.8277, -0.6927, 0.204, -0.6918, -0.6252, -0.4658, -0.6262, -0.6927, 0.204, -0.6918, -0.9181, 0.1134, -0.3798, -0.9181, 0.1134, -0.3798, -0.6927, 0.204, -0.6918, -0.9169, 0.1383, -0.3745, -0.9169, 0.1383, -0.3745, -1.0, 0.0002277, 3.485e-05, -0.9181, 0.1134, -0.3798, -1.0, 0.0002277, 3.485e-05, -0.9169, 0.1383, -0.3745, -0.8227, 0.5405, 0.1763, -0.8227, 0.5405, 0.1763, -0.7722, 0.4089, 0.4863, -1.0, 0.0002277, 3.485e-05, -0.7722, 0.4089, 0.4863, -0.8227, 0.5405, 0.1763, -0.778, 0.3997, 0.4848, -0.778, 0.3997, 0.4848, -0.5989, 0.2805, 0.7501, -0.7722, 0.4089, 0.4863, -0.5989, 0.2805, 0.7501, -0.778, 0.3997, 0.4848, -0.7595, -0.6382, 0.1257, -0.5602, -0.7453, 0.3614, -0.5989, 0.2805, 0.7501, -0.7595, -0.6382, 0.1257, -0.7595, -0.6382, 0.1257, -0.2587, -0.9431, -0.2087, -0.5602, -0.7453, 0.3614, -0.2587, -0.9431, -0.2087, -0.1819, -0.9739, -0.1361, -0.5602, -0.7453, 0.3614, -0.5602, -0.7453, 0.3614, -0.1819, -0.9739, -0.1361, -0.2944, -0.8106, 0.5062, -0.1819, -0.9739, -0.1361, -0.09256, -0.9911, -0.0956, -0.2944, -0.8106, 0.5062, -0.3232, 0.203, 0.9243, -0.5602, -0.7453, 0.3614, -0.2944, -0.8106, 0.5062, -0.5989, 0.2805, 0.7501, -0.5602, -0.7453, 0.3614, -0.3232, 0.203, 0.9243, -0.5989, 0.2805, 0.7501, -0.3232, 0.203, 0.9243, -0.591, 0.2986, 0.7494, -0.591, 0.2986, 0.7494, -0.7722, 0.4089, 0.4863, -0.5989, 0.2805, 0.7501, -0.7722, 0.4089, 0.4863, -0.591, 0.2986, 0.7494, -0.9169, -0.1364, 0.375, -0.9169, -0.1364, 0.375, -1.0, 0.0002277, 3.485e-05, -0.7722, 0.4089, 0.4863, -1.0, 0.0002277, 3.485e-05, -0.9169, -0.1364, 0.375, -1.0, -0.000348, 1.315e-05, -1.0, -0.000348, 1.315e-05, -0.9181, 0.1134, -0.3798, -1.0, 0.0002277, 3.485e-05, -0.8, -0.5, -0.3318, -0.9181, 0.1134, -0.3798, -1.0, -0.000348, 1.315e-05, -0.8, -0.5, -0.3318, -0.6252, -0.4658, -0.6262, -0.9181, 0.1134, -0.3798, -0.6252, -0.4658, -0.6262, -0.8, -0.5, -0.3318, -0.5943, -0.5418, -0.5943, -0.5943, -0.5418, -0.5943, -0.3216, -0.5418, -0.7765, -0.6252, -0.4658, -0.6262, -0.3216, -0.5418, -0.7765, -0.5943, -0.5418, -0.5943, -0.3216, 0.5418, -0.7765, -0.3216, -0.5418, -0.7765, -0.3216, 0.5418, -0.7765, 2.1e-07, 0.5418, -0.8405, -0.9179, -0.1164, 0.3795, -1.0, -0.000348, 1.315e-05, -0.9169, -0.1364, 0.375, -0.84, -0.5426, -3.586e-05, -1.0, -0.000348, 1.315e-05, -0.9179, -0.1164, 0.3795, -0.84, -0.5426, -3.586e-05, -0.8, -0.5, -0.3318, -1.0, -0.000348, 1.315e-05, -0.8, -0.5, -0.3318, -0.84, -0.5426, -3.586e-05, -0.7765, -0.5418, -0.3216, -0.7765, -0.5418, -0.3216, -0.5943, -0.5418, -0.5943, -0.8, -0.5, -0.3318, -0.5943, -0.5418, -0.5943, -0.7765, -0.5418, -0.3216, -0.5943, 0.5418, -0.5943, -0.5943, -0.5418, -0.5943, -0.5943, 0.5418, -0.5943, -0.3216, 0.5418, -0.7765, -0.09256, -0.9911, -0.0956, -1.367e-06, -0.9966, -0.08289, -0.2944, -0.8106, 0.5062, -0.0002325, -0.8323, 0.5544, -0.2944, -0.8106, 0.5062, -1.367e-06, -0.9966, -0.08289, 4.899e-06, 0.1765, 0.9843, -0.2944, -0.8106, 0.5062, -0.0002325, -0.8323, 0.5544, -0.3232, 0.203, 0.9243, -0.2944, -0.8106, 0.5062, 4.899e-06, 0.1765, 0.9843, -0.3232, 0.203, 0.9243, 4.899e-06, 0.1765, 0.9843, -0.3178, 0.2275, 0.9205, -0.3178, 0.2275, 0.9205, -0.591, 0.2986, 0.7494, -0.3232, 0.203, 0.9243, -0.591, 0.2986, 0.7494, -0.3178, 0.2275, 0.9205, -0.6893, -0.2468, 0.6811, -0.6893, -0.2468, 0.6811, -0.9169, -0.1364, 0.375, -0.591, 0.2986, 0.7494, -0.6893, -0.2468, 0.6811, -0.6916, -0.2128, 0.6902, -0.9169, -0.1364, 0.375, -0.9169, -0.1364, 0.375, -0.6916, -0.2128, 0.6902, -0.9179, -0.1164, 0.3795, -0.7489, -0.5856, 0.3102, -0.9179, -0.1164, 0.3795, -0.6916, -0.2128, 0.6902, -0.7489, -0.5856, 0.3102, -0.84, -0.5426, -3.586e-05, -0.9179, -0.1164, 0.3795, -0.84, -0.5426, -3.586e-05, -0.7489, -0.5856, 0.3102, -0.8405, -0.5418, -1.286e-06, -0.8405, -0.5418, -1.286e-06, -0.7765, -0.5418, -0.3216, -0.84, -0.5426, -3.586e-05, -0.7765, -0.5418, -0.3216, -0.8405, -0.5418, -1.286e-06, -0.7765, 0.5418, -0.3216, -0.7765, -0.5418, -0.3216, -0.7765, 0.5418, -0.3216, -0.5943, 0.5418, -0.5943, -0.5943, 0.5418, -0.5943, -0.7765, 0.5418, -0.3216, -0.203, 0.9579, -0.203, -0.203, 0.9579, -0.203, -0.1098, 0.9579, -0.2652, -0.5943, 0.5418, -0.5943, -0.6893, -0.2468, 0.6811, -0.3669, -0.3162, 0.8749, -0.6916, -0.2128, 0.6902, -0.3669, -0.3162, 0.8749, -0.6893, -0.2468, 0.6811, -0.3178, 0.2275, 0.9205, -0.2652, 0.9579, -0.1098, -0.203, 0.9579, -0.203, -0.7765, 0.5418, -0.3216, 2.467e-08, 0.9579, 0.287, -0.1098, 0.9579, 0.2652, 2.885e-06, 0.5418, 0.8405, -0.3216, 0.5418, 0.7765, 2.885e-06, 0.5418, 0.8405, -0.1098, 0.9579, 0.2652, -0.1098, 0.9579, 0.2652, -0.2029, 0.9579, 0.2029, -0.3216, 0.5418, 0.7765, -0.5943, 0.5418, 0.5943, -0.3216, 0.5418, 0.7765, -0.2029, 0.9579, 0.2029, -0.2029, 0.9579, 0.2029, -0.2652, 0.9579, 0.1098, -0.5943, 0.5418, 0.5943, -0.7765, 0.5418, 0.3216, -0.5943, 0.5418, 0.5943, -0.2652, 0.9579, 0.1098, -0.2652, 0.9579, 0.1098, -0.287, 0.9579, -2.088e-06, -0.7765, 0.5418, 0.3216, -0.8405, 0.5418, 2.815e-06, -0.7765, 0.5418, 0.3216, -0.287, 0.9579, -2.088e-06, -0.287, 0.9579, -2.088e-06, -0.2652, 0.9579, -0.1098, -0.8405, 0.5418, 2.815e-06, -0.7765, 0.5418, -0.3216, -0.8405, 0.5418, 2.815e-06, -0.2652, 0.9579, -0.1098, -0.8405, -0.5418, -1.286e-06, -0.8405, 0.5418, 2.815e-06, -0.7765, 0.5418, -0.3216, -0.8405, -0.5418, -1.286e-06, -0.7765, -0.5418, 0.3216, -0.8405, 0.5418, 2.815e-06, -0.7765, -0.5418, 0.3216, -0.8405, -0.5418, -1.286e-06, -0.7489, -0.5856, 0.3102, -0.7489, -0.5856, 0.3102, -0.5541, -0.6213, 0.5541, -0.7765, -0.5418, 0.3216, -0.5541, -0.6213, 0.5541, -0.7489, -0.5856, 0.3102, -0.6916, -0.2128, 0.6902, -0.5541, -0.6213, 0.5541, -0.6916, -0.2128, 0.6902, -0.3686, -0.2748, 0.888, -0.3686, -0.2748, 0.888, -0.6916, -0.2128, 0.6902, -0.3669, -0.3162, 0.8749, -0.3669, -0.3162, 0.8749, -1.282e-06, -0.3401, 0.9404, -0.3686, -0.2748, 0.888, 7.721e-07, 0.2032, 0.9791, -1.282e-06, -0.3401, 0.9404, -0.3669, -0.3162, 0.8749, -0.3178, 0.2275, 0.9205, 7.721e-07, 0.2032, 0.9791, -0.3669, -0.3162, 0.8749, 7.721e-07, 0.2032, 0.9791, -0.3178, 0.2275, 0.9205, 4.899e-06, 0.1765, 0.9843, -1.007e-06, -0.2964, 0.9551, -0.3686, -0.2748, 0.888, -1.282e-06, -0.3401, 0.9404, 2.151e-07, -0.652, 0.7582, -0.2927, -0.6442, 0.7067, -1.007e-06, -0.2964, 0.9551, -0.2927, -0.6442, 0.7067, -0.3686, -0.2748, 0.888, -1.007e-06, -0.2964, 0.9551, -0.2927, -0.6442, 0.7067, -0.5541, -0.6213, 0.5541, -0.3686, -0.2748, 0.888, 6.962e-08, -0.5418, 0.8405, -0.3216, -0.5418, 0.7765, 2.151e-07, -0.652, 0.7582, -0.2927, -0.6442, 0.7067, 2.151e-07, -0.652, 0.7582, -0.3216, -0.5418, 0.7765, -0.3216, -0.5418, 0.7765, -0.5943, -0.5418, 0.5943, -0.2927, -0.6442, 0.7067, -0.5541, -0.6213, 0.5541, -0.2927, -0.6442, 0.7067, -0.5943, -0.5418, 0.5943, -0.5943, -0.5418, 0.5943, -0.7765, -0.5418, 0.3216, -0.5541, -0.6213, 0.5541, -0.7765, -0.5418, 0.3216, -0.5943, -0.5418, 0.5943, -0.7765, 0.5418, 0.3216, -0.7765, -0.5418, 0.3216, -0.7765, 0.5418, 0.3216, -0.8405, 0.5418, 2.815e-06, -0.5943, -0.5418, 0.5943, -0.5943, 0.5418, 0.5943, -0.7765, 0.5418, 0.3216, -0.5943, -0.5418, 0.5943, -0.3216, -0.5418, 0.7765, -0.5943, 0.5418, 0.5943, -0.3216, -0.5418, 0.7765, -0.3216, 0.5418, 0.7765, -0.5943, 0.5418, 0.5943, -0.3216, -0.5418, 0.7765, 6.962e-08, -0.5418, 0.8405, -0.3216, 0.5418, 0.7765, 6.962e-08, -0.5418, 0.8405, 2.885e-06, 0.5418, 0.8405, -0.3216, 0.5418, 0.7765, 0.1819, -0.9739, -0.1361, 0.09256, -0.9911, -0.09561, 0.2587, -0.9431, -0.2087, 0.09256, -0.9911, -0.09561, -0.09256, -0.9911, -0.0956, 0.2587, -0.9431, -0.2087, -0.09256, -0.9911, -0.0956, -0.3018, -0.849, -0.4337, 0.2587, -0.9431, -0.2087, -0.2587, -0.9431, -0.2087, -0.3018, -0.849, -0.4337, -0.09256, -0.9911, -0.0956, -0.3051, -0.8995, -0.3126, -0.3018, -0.849, -0.4337, -0.2587, -0.9431, -0.2087, -0.1819, -0.9739, -0.1361, -0.2587, -0.9431, -0.2087, -0.09256, -0.9911, -0.0956, -1.367e-06, -0.9966, -0.08289, -0.09256, -0.9911, -0.0956, 0.09256, -0.9911, -0.09561, 0.3051, -0.8995, -0.3126, 0.2587, -0.9431, -0.2087, 0.3019, -0.849, -0.4337, 0.3019, -0.849, -0.4337, 0.2587, -0.9431, -0.2087, 0.1335, -0.7694, -0.6246, 0.2587, -0.9431, -0.2087, -0.3018, -0.849, -0.4337, 0.1335, -0.7694, -0.6246, -0.1335, -0.7694, -0.6247, 0.1335, -0.7694, -0.6246, -0.3018, -0.849, -0.4337, -0.2414, -0.8021, -0.5463, -0.1335, -0.7694, -0.6247, -0.3018, -0.849, -0.4337, 1.32e-07, -0.7578, -0.6525, 0.1335, -0.7694, -0.6246, -0.1335, -0.7694, -0.6247, 0.2414, -0.8021, -0.5463, 0.3019, -0.849, -0.4337, 0.1335, -0.7694, -0.6246, -0.3216, 0.5418, -0.7765, -0.5943, 0.5418, -0.5943, -0.1098, 0.9579, -0.2652, -0.1098, 0.9579, -0.2652, 1.406e-06, 0.9579, -0.287, -0.3216, 0.5418, -0.7765, 2.1e-07, 0.5418, -0.8405, -0.3216, 0.5418, -0.7765, 1.406e-06, 0.9579, -0.287, 1.406e-06, 0.9579, -0.287, 0.1098, 0.9579, -0.2652, 2.1e-07, 0.5418, -0.8405, 0.3216, 0.5418, -0.7765, 2.1e-07, 0.5418, -0.8405, 0.1098, 0.9579, -0.2652, 0.1098, 0.9579, -0.2652, 0.2029, 0.9579, -0.2029, 0.3216, 0.5418, -0.7765, 0.5943, 0.5418, -0.5943, 0.3216, 0.5418, -0.7765, 0.2029, 0.9579, -0.2029, 0.2029, 0.9579, -0.2029, 0.2652, 0.9579, -0.1098, 0.5943, 0.5418, -0.5943, 0.7765, 0.5418, -0.3216, 0.5943, 0.5418, -0.5943, 0.2652, 0.9579, -0.1098, 0.2652, 0.9579, -0.1098, 0.2871, 0.9579, 1.729e-06, 0.7765, 0.5418, -0.3216, 0.8405, 0.5418, 1.436e-06, 0.7765, 0.5418, -0.3216, 0.2871, 0.9579, 1.729e-06, 0.2871, 0.9579, 1.729e-06, 0.2652, 0.9579, 0.1098, 0.8405, 0.5418, 1.436e-06, 0.7765, 0.5418, 0.3216, 0.8405, 0.5418, 1.436e-06, 0.2652, 0.9579, 0.1098, 0.2652, 0.9579, 0.1098, 0.203, 0.9579, 0.203, 0.7765, 0.5418, 0.3216, 0.5943, 0.5418, 0.5943, 0.7765, 0.5418, 0.3216, 0.203, 0.9579, 0.203, 0.203, 0.9579, 0.203, 0.1098, 0.9579, 0.2652, 0.5943, 0.5418, 0.5943, 0.3216, 0.5418, 0.7765, 0.5943, 0.5418, 0.5943, 0.1098, 0.9579, 0.2652, 0.1098, 0.9579, 0.2652, 2.467e-08, 0.9579, 0.287, 0.3216, 0.5418, 0.7765, -0.2652, 0.9579, -0.1098, -0.287, 0.9579, -2.088e-06, -0.203, 0.9579, -0.203, -0.203, 0.9579, -0.203, -0.287, 0.9579, -2.088e-06, 1.406e-06, 0.9579, -0.287, 1.406e-06, 0.9579, -0.287, -0.287, 0.9579, -2.088e-06, 0.2871, 0.9579, 1.729e-06, 0.2029, 0.9579, -0.2029, 1.406e-06, 0.9579, -0.287, 0.2871, 0.9579, 1.729e-06, 0.2652, 0.9579, -0.1098, 0.2029, 0.9579, -0.2029, 0.2871, 0.9579, 1.729e-06, -0.1098, 0.9579, -0.2652, -0.203, 0.9579, -0.203, 1.406e-06, 0.9579, -0.287, 0.1098, 0.9579, -0.2652, 1.406e-06, 0.9579, -0.287, 0.2029, 0.9579, -0.2029, 0.2652, 0.9579, 0.1098, 0.2871, 0.9579, 1.729e-06, 0.203, 0.9579, 0.203, 0.203, 0.9579, 0.203, 0.2871, 0.9579, 1.729e-06, 2.467e-08, 0.9579, 0.287, -0.287, 0.9579, -2.088e-06, 2.467e-08, 0.9579, 0.287, 0.2871, 0.9579, 1.729e-06, -0.2029, 0.9579, 0.2029, 2.467e-08, 0.9579, 0.287, -0.287, 0.9579, -2.088e-06, -0.2652, 0.9579, 0.1098, -0.2029, 0.9579, 0.2029, -0.287, 0.9579, -2.088e-06, -0.1098, 0.9579, 0.2652, 2.467e-08, 0.9579, 0.287, -0.2029, 0.9579, 0.2029, 0.1098, 0.9579, 0.2652, 0.203, 0.9579, 0.203, 2.467e-08, 0.9579, 0.287])] * 3)])
me_steps_pipe_connection_physics = bpy.data.meshes.new('steps_pipe_connection_physics')
me_steps_pipe_connection_physics.from_pydata([(-8.474, -21.15, 1.866), (11.98, -18.0, -6.0), (8.474, -21.15, 1.866), (1e-06, -22.46, 5.124), (8.414, 3.997, 9.414), (11.9, 4.0, 1.0), (8.414, 4.003, -7.414), (8.474, -14.85, -13.87), (1e-06, -13.54, -17.12), (-11.9, 4.0, 1.0), (-8.414, 3.997, 9.414), (-8.414, 4.003, -7.414), (-11.98, -18.0, -6.0), (-8.474, -14.85, -13.87), (0.0, 3.995, 12.9), (0.0, 4.005, -10.9)], [], [(0, 1, 2), (2, 3, 0), (4, 3, 2), (2, 5, 4), (2, 1, 5), (6, 7, 8), (7, 1, 8), (6, 5, 7), (5, 1, 7), (9, 10, 5), (11, 9, 5), (9, 0, 10), (0, 9, 12), (13, 9, 11), (9, 13, 12), (13, 8, 0), (8, 1, 0), (0, 12, 13), (0, 3, 10), (13, 11, 8), (4, 5, 14), (14, 3, 4), (5, 6, 15), (6, 8, 15), (5, 10, 14), (10, 3, 14), (8, 11, 15), (11, 5, 15)])
me_steps_pipe_connection_physics.polygons.foreach_set('use_smooth', [True] * 28)
_uv = me_steps_pipe_connection_physics.uv_layers.new(name='UVMap')
_uv.uv.foreach_set('vector', [0.0, 0.0, 0.0, 0.0, 0.0, 0.0, 0.0, 0.0, 0.0, 0.0, 0.0, 0.0, 0.0, 0.0, 0.0, 0.0, 0.0, 0.0, 0.0, 0.0, 0.0, 0.0, 0.0, 0.0, 0.0, 0.0, 0.0, 0.0, 0.0, 0.0, 0.0, 0.0, 0.0, 0.0, 0.0, 0.0, 0.0, 0.0, 0.0, 0.0, 0.0, 0.0, 0.0, 0.0, 0.0, 0.0, 0.0, 0.0, 0.0, 0.0, 0.0, 0.0, 0.0, 0.0, 0.0, 0.0, 0.0, 0.0, 0.0, 0.0, 0.0, 0.0, 0.0, 0.0, 0.0, 0.0, 0.0, 0.0, 0.0, 0.0, 0.0, 0.0, 0.0, 0.0, 0.0, 0.0, 0.0, 0.0, 0.0, 0.0, 0.0, 0.0, 0.0, 0.0, 0.0, 0.0, 0.0, 0.0, 0.0, 0.0, 0.0, 0.0, 0.0, 0.0, 0.0, 0.0, 0.0, 0.0, 0.0, 0.0, 0.0, 0.0, 0.0, 0.0, 0.0, 0.0, 0.0, 0.0, 0.0, 0.0, 0.0, 0.0, 0.0, 0.0, 0.0, 0.0, 0.0, 0.0, 0.0, 0.0, 0.0, 0.0, 0.0, 0.0, 0.0, 0.0, 0.0, 0.0, 0.0, 0.0, 0.0, 0.0, 0.0, 0.0, 0.0, 0.0, 0.0, 0.0, 0.0, 0.0, 0.0, 0.0, 0.0, 0.0, 0.0, 0.0, 0.0, 0.0, 0.0, 0.0, 0.0, 0.0, 0.0, 0.0, 0.0, 0.0, 0.0, 0.0, 0.0, 0.0, 0.0, 0.0, 0.0, 0.0, 0.0, 0.0, 0.0, 0.0])
me_steps_pipe_connection_physics.materials.append(mat_phy)
me_steps_pipe_connection_physics.use_remesh_fix_poles = True
me_steps_pipe_connection_physics.use_remesh_preserve_attributes = False
me_steps_pipe_connection_physics.use_mirror_vertex_groups = False
me_steps_pipe_connection_physics.update()
me_steps_pipe_connection_physics.normals_split_custom_set([tuple(v) for v in zip(*[iter([0.8478, -0.1024, -0.5204, 0.7562, 0.3032, 0.5798, 0.4598, -0.4609, 0.7591, 0.4598, -0.4609, 0.7591, 0.3463, -0.9381, -1.851e-05, 0.8478, -0.1024, -0.5204, 0.1453, -0.7893, 0.5965, 0.3463, -0.9381, -1.851e-05, 0.4598, -0.4609, 0.7591, 0.4598, -0.4609, 0.7591, -0.7244, -0.02063, 0.689, 0.1453, -0.7893, 0.5965, 0.4598, -0.4609, 0.7591, 0.7562, 0.3032, 0.5798, -0.7244, -0.02063, 0.689, -0.3714, 0.7333, 0.5695, -0.08932, 0.6057, 0.7907, 0.3398, 0.9405, -3.66e-05, -0.08932, 0.6057, 0.7907, 0.7562, 0.3032, 0.5798, 0.3398, 0.9405, -3.66e-05, -0.3714, 0.7333, 0.5695, -0.7244, -0.02063, 0.689, -0.08932, 0.6057, 0.7907, -0.7244, -0.02063, 0.689, 0.7562, 0.3032, 0.5798, -0.08932, 0.6057, 0.7907, -0.4645, -0.02639, -0.8852, -0.2738, -0.7674, -0.5798, -0.7244, -0.02063, 0.689, -0.7071, 0.5585, -0.4338, -0.4645, -0.02639, -0.8852, -0.7244, -0.02063, 0.689, -0.4645, -0.02639, -0.8852, 0.8478, -0.1024, -0.5204, -0.2738, -0.7674, -0.5798, 0.8478, -0.1024, -0.5204, -0.4645, -0.02639, -0.8852, 0.1365, 0.05484, -0.9891, 0.1488, 0.6584, -0.7379, -0.4645, -0.02639, -0.8852, -0.7071, 0.5585, -0.4338, -0.4645, -0.02639, -0.8852, 0.1488, 0.6584, -0.7379, 0.1365, 0.05484, -0.9891, 0.1488, 0.6584, -0.7379, 0.3398, 0.9405, -3.66e-05, 0.8478, -0.1024, -0.5204, 0.3398, 0.9405, -3.66e-05, 0.7562, 0.3032, 0.5798, 0.8478, -0.1024, -0.5204, 0.8478, -0.1024, -0.5204, 0.1365, 0.05484, -0.9891, 0.1488, 0.6584, -0.7379, 0.8478, -0.1024, -0.5204, 0.3463, -0.9381, -1.851e-05, -0.2738, -0.7674, -0.5798, 0.1488, 0.6584, -0.7379, -0.7071, 0.5585, -0.4338, 0.3398, 0.9405, -3.66e-05, 0.1453, -0.7893, 0.5965, -0.7244, -0.02063, 0.689, -0.1541, -0.9881, -5.952e-05, -0.1541, -0.9881, -5.952e-05, 0.3463, -0.9381, -1.851e-05, 0.1453, -0.7893, 0.5965, -0.7244, -0.02063, 0.689, -0.3714, 0.7333, 0.5695, -0.7186, 0.6955, 6.154e-05, -0.3714, 0.7333, 0.5695, 0.3398, 0.9405, -3.66e-05, -0.7186, 0.6955, 6.154e-05, -0.7244, -0.02063, 0.689, -0.2738, -0.7674, -0.5798, -0.1541, -0.9881, -5.952e-05, -0.2738, -0.7674, -0.5798, 0.3463, -0.9381, -1.851e-05, -0.1541, -0.9881, -5.952e-05, 0.3398, 0.9405, -3.66e-05, -0.7071, 0.5585, -0.4338, -0.7186, 0.6955, 6.154e-05, -0.7071, 0.5585, -0.4338, -0.7244, -0.02063, 0.689, -0.7186, 0.6955, 6.154e-05])] * 3)])
arm_steps_pipe_connection_qc_skeleton = bpy.data.armatures.new('steps_pipe_connection.qc_skeleton')  # bones are not reproduced

# ---- objects
ob_steps_pipe_connection_qc_skeleton = bpy.data.objects.new('steps_pipe_connection.qc_skeleton', arm_steps_pipe_connection_qc_skeleton)
ob_steps_pipe_connection_reference = bpy.data.objects.new('steps_pipe_connection_reference', me_steps_pipe_connection_reference)
ob_steps_pipe_connection_physics = bpy.data.objects.new('steps_pipe_connection_physics', me_steps_pipe_connection_physics)

# ---- transforms, parenting, visibility, modifiers, constraints
ob_steps_pipe_connection_qc_skeleton.location = (0.0, 0.0, 0.0)
ob_steps_pipe_connection_qc_skeleton.show_in_front = True
ob_steps_pipe_connection_qc_skeleton.lineart.crease_threshold = 0.0
ob_steps_pipe_connection_reference.parent = ob_steps_pipe_connection_qc_skeleton
ob_steps_pipe_connection_reference.location = (0.0, 0.0, 0.0)
ob_steps_pipe_connection_reference.lineart.crease_threshold = 0.0
_vg = ob_steps_pipe_connection_reference.vertex_groups.new(name='static_prop')
_vg.add([0, 1, 2, 3, 4, 5, 6, 7, 8, 9, 10, 11, 12, 13, 14, 15, 16, 17, 18, 19, 20, 21, 22, 23, 24, 25, 26, 27, 28, 29, 30, 31, 32, 33, 34, 35, 36, 37, 38, 39, 40, 41, 42, 43, 44, 45, 46, 47, 48, 49, 50, 51, 52, 53, 54, 55, 56, 57, 58, 59, 60, 61, 62, 63, 64, 65, 66, 67, 68, 69, 70, 71, 72, 73, 74, 75, 76, 77, 78, 79, 80, 81, 82, 83, 84, 85, 86, 87, 88, 89, 90, 91, 92, 93, 94, 95, 96, 97, 98, 99, 100, 101, 102, 103, 104, 105, 106, 107, 108, 109, 110, 111, 112, 113, 114, 115, 116, 117, 118, 119, 120, 121, 122, 123, 124, 125, 126, 127, 128, 129, 130, 131, 132, 133, 134, 135, 136, 137, 138, 139, 140, 141, 142, 143, 144, 145, 146, 147, 148, 149, 150, 151, 152, 153, 154, 155, 156, 157, 158, 159], 1.0, 'REPLACE')
_m = ob_steps_pipe_connection_reference.modifiers.new('Armature', 'ARMATURE')
_m.object = ob_steps_pipe_connection_qc_skeleton
ob_steps_pipe_connection_physics.parent = ob_steps_pipe_connection_qc_skeleton
ob_steps_pipe_connection_physics.location = (0.0, 0.0, 0.0)
ob_steps_pipe_connection_physics.display_type = 'SOLID'
ob_steps_pipe_connection_physics.show_wire = True
ob_steps_pipe_connection_physics.lineart.crease_threshold = 0.0
_vg = ob_steps_pipe_connection_physics.vertex_groups.new(name='static_prop')
_vg.add([0, 1, 2, 3, 4, 5, 6, 7, 8, 9, 10, 11, 12, 13, 14, 15], 1.0, 'REPLACE')
_m = ob_steps_pipe_connection_physics.modifiers.new('Armature', 'ARMATURE')
_m.object = ob_steps_pipe_connection_qc_skeleton

# ---- collection membership
scene.collection.objects.link(ob_steps_pipe_connection_qc_skeleton)
scene.collection.objects.link(ob_steps_pipe_connection_reference)
scene.collection.objects.link(ob_steps_pipe_connection_physics)
col_steps_pipe_connection.objects.link(ob_steps_pipe_connection_qc_skeleton)
col_steps_pipe_connection.objects.link(ob_steps_pipe_connection_reference)
col_steps_pipe_connection.objects.link(ob_steps_pipe_connection_physics)

# ---- scene / render settings (as saved in the file)
scene.frame_start = 1; scene.frame_end = 250; scene.frame_set(0)
scene.render.engine = 'BLENDER_EEVEE_NEXT'
scene.cycles.use_denoising = False
scene.cycles.samples = 128
scene.cycles.sampling_pattern = 'TABULATED_SOBOL'
scene.cycles.use_adaptive_sampling = False
scene.cycles.use_light_tree = False
scene.view_settings.view_transform = 'Filmic'
bpy.context.view_layer.update()

# ---- added for rendering (the .blend has no active camera and no usable light): camera, sun + grey world if the file has none
cam_auto = bpy.data.cameras.new('AutoCamera')
cam_auto.lens = 50.0
cam_auto.sensor_width = 36.0
cam_auto.clip_end = 1000.0
ob_auto_camera = bpy.data.objects.new('AutoCamera', cam_auto)
scene.collection.objects.link(ob_auto_camera)
ob_auto_camera.location = (43.163, -61.0237, 32.4185)
ob_auto_camera.rotation_euler = (1.09748, -7.21219e-08, 0.694738)
scene.camera = ob_auto_camera
light_auto_sun = bpy.data.lights.new('AutoSun', 'SUN')
light_auto_sun.energy = 3.0
light_auto_sun.angle = 0.0523599
ob_auto_sun = bpy.data.objects.new('AutoSun', light_auto_sun)
scene.collection.objects.link(ob_auto_sun)
ob_auto_sun.rotation_euler = (0.872665, 0.174533, 0.523599)
if scene.world is None:
    world_auto = bpy.data.worlds.new('AutoWorld')
    world_auto.color = (0.3, 0.3, 0.3)
    scene.world = world_auto
bpy.context.view_layer.update()
